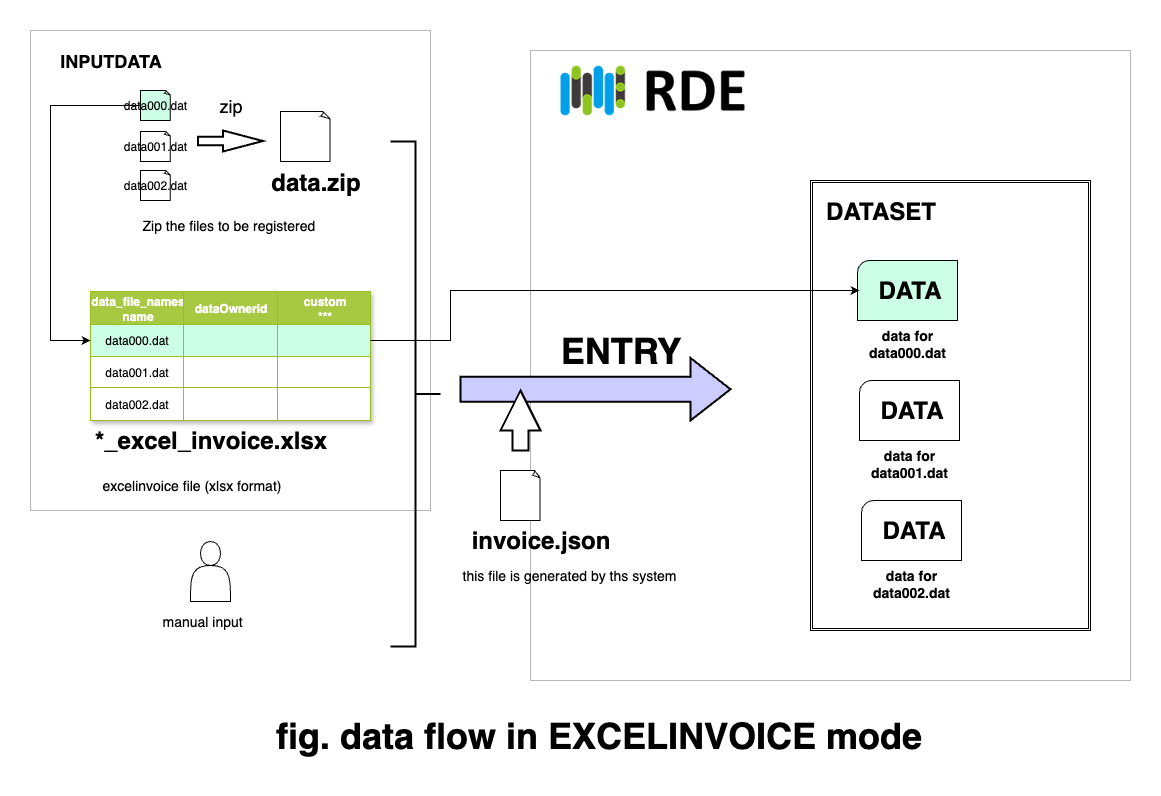

The diagram above was exported from draw.io. Its source (the exported page's mxGraphModel, read from the mxfile embedded in the PNG):
<mxGraphModel dx="1315" dy="984" grid="1" gridSize="10" guides="1" tooltips="1" connect="1" arrows="1" fold="1" page="1" pageScale="1" pageWidth="1169" pageHeight="827" math="0" shadow="0">
  <root>
    <mxCell id="0" />
    <mxCell id="1" parent="0" />
    <mxCell id="az55vyfJKeYO55XkP30E-99" value="" style="verticalLabelPosition=bottom;verticalAlign=top;html=1;shape=mxgraph.basic.rect;fillColor2=none;strokeWidth=1;size=20;indent=5;strokeColor=#B6B6B6;" vertex="1" parent="1">
      <mxGeometry x="20" y="60" width="400" height="480" as="geometry" />
    </mxCell>
    <mxCell id="az55vyfJKeYO55XkP30E-62" value="" style="verticalLabelPosition=bottom;verticalAlign=top;html=1;shape=mxgraph.basic.rect;fillColor2=none;strokeWidth=1;size=20;indent=5;strokeColor=#B6B6B6;" vertex="1" parent="1">
      <mxGeometry x="520" y="80" width="600" height="630" as="geometry" />
    </mxCell>
    <mxCell id="az55vyfJKeYO55XkP30E-37" value="" style="shape=ext;double=1;rounded=0;whiteSpace=wrap;html=1;" vertex="1" parent="1">
      <mxGeometry x="800" y="210" width="280" height="450" as="geometry" />
    </mxCell>
    <mxCell id="az55vyfJKeYO55XkP30E-2" value="Assets" style="childLayout=tableLayout;recursiveResize=0;strokeColor=#98bf21;fillColor=#A7C942;shadow=1;" vertex="1" parent="1">
      <mxGeometry x="80" y="321" width="280" height="129" as="geometry" />
    </mxCell>
    <mxCell id="az55vyfJKeYO55XkP30E-3" style="shape=tableRow;horizontal=0;startSize=0;swimlaneHead=0;swimlaneBody=0;top=0;left=0;bottom=0;right=0;dropTarget=0;collapsible=0;recursiveResize=0;expand=0;fontStyle=0;strokeColor=inherit;fillColor=#ffffff;" vertex="1" parent="az55vyfJKeYO55XkP30E-2">
      <mxGeometry width="280" height="33" as="geometry" />
    </mxCell>
    <mxCell id="az55vyfJKeYO55XkP30E-4" value="data_file_names&lt;div&gt;name&lt;/div&gt;" style="connectable=0;recursiveResize=0;strokeColor=inherit;fillColor=#A7C942;align=center;fontStyle=1;fontColor=#FFFFFF;html=1;" vertex="1" parent="az55vyfJKeYO55XkP30E-3">
      <mxGeometry width="93" height="33" as="geometry">
        <mxRectangle width="93" height="33" as="alternateBounds" />
      </mxGeometry>
    </mxCell>
    <mxCell id="az55vyfJKeYO55XkP30E-5" value="dataOwnerid" style="connectable=0;recursiveResize=0;strokeColor=inherit;fillColor=#A7C942;align=center;fontStyle=1;fontColor=#FFFFFF;html=1;" vertex="1" parent="az55vyfJKeYO55XkP30E-3">
      <mxGeometry x="93" width="94" height="33" as="geometry">
        <mxRectangle width="94" height="33" as="alternateBounds" />
      </mxGeometry>
    </mxCell>
    <mxCell id="az55vyfJKeYO55XkP30E-6" value="custom&lt;div&gt;***&lt;/div&gt;" style="connectable=0;recursiveResize=0;strokeColor=inherit;fillColor=#A7C942;align=center;fontStyle=1;fontColor=#FFFFFF;html=1;" vertex="1" parent="az55vyfJKeYO55XkP30E-3">
      <mxGeometry x="187" width="93" height="33" as="geometry">
        <mxRectangle width="93" height="33" as="alternateBounds" />
      </mxGeometry>
    </mxCell>
    <mxCell id="az55vyfJKeYO55XkP30E-7" value="" style="shape=tableRow;horizontal=0;startSize=0;swimlaneHead=0;swimlaneBody=0;top=0;left=0;bottom=0;right=0;dropTarget=0;collapsible=0;recursiveResize=0;expand=0;fontStyle=0;strokeColor=inherit;fillColor=#ffffff;" vertex="1" parent="az55vyfJKeYO55XkP30E-2">
      <mxGeometry y="33" width="280" height="32" as="geometry" />
    </mxCell>
    <mxCell id="az55vyfJKeYO55XkP30E-8" value="data000.dat" style="connectable=0;recursiveResize=0;strokeColor=inherit;fillColor=#CCFFE6;align=center;whiteSpace=wrap;html=1;" vertex="1" parent="az55vyfJKeYO55XkP30E-7">
      <mxGeometry width="93" height="32" as="geometry">
        <mxRectangle width="93" height="32" as="alternateBounds" />
      </mxGeometry>
    </mxCell>
    <mxCell id="az55vyfJKeYO55XkP30E-9" value="" style="connectable=0;recursiveResize=0;strokeColor=inherit;fillColor=#CCFFE6;align=center;whiteSpace=wrap;html=1;" vertex="1" parent="az55vyfJKeYO55XkP30E-7">
      <mxGeometry x="93" width="94" height="32" as="geometry">
        <mxRectangle width="94" height="32" as="alternateBounds" />
      </mxGeometry>
    </mxCell>
    <mxCell id="az55vyfJKeYO55XkP30E-10" value="" style="connectable=0;recursiveResize=0;strokeColor=inherit;fillColor=#CCFFE6;align=center;whiteSpace=wrap;html=1;" vertex="1" parent="az55vyfJKeYO55XkP30E-7">
      <mxGeometry x="187" width="93" height="32" as="geometry">
        <mxRectangle width="93" height="32" as="alternateBounds" />
      </mxGeometry>
    </mxCell>
    <mxCell id="az55vyfJKeYO55XkP30E-11" value="" style="shape=tableRow;horizontal=0;startSize=0;swimlaneHead=0;swimlaneBody=0;top=0;left=0;bottom=0;right=0;dropTarget=0;collapsible=0;recursiveResize=0;expand=0;fontStyle=1;strokeColor=inherit;fillColor=#EAF2D3;" vertex="1" parent="az55vyfJKeYO55XkP30E-2">
      <mxGeometry y="65" width="280" height="31" as="geometry" />
    </mxCell>
    <mxCell id="az55vyfJKeYO55XkP30E-12" value="data001.dat" style="connectable=0;recursiveResize=0;strokeColor=inherit;fillColor=#FFFFFF;whiteSpace=wrap;html=1;" vertex="1" parent="az55vyfJKeYO55XkP30E-11">
      <mxGeometry width="93" height="31" as="geometry">
        <mxRectangle width="93" height="31" as="alternateBounds" />
      </mxGeometry>
    </mxCell>
    <mxCell id="az55vyfJKeYO55XkP30E-13" value="" style="connectable=0;recursiveResize=0;strokeColor=inherit;fillColor=#FFFFFF;whiteSpace=wrap;html=1;" vertex="1" parent="az55vyfJKeYO55XkP30E-11">
      <mxGeometry x="93" width="94" height="31" as="geometry">
        <mxRectangle width="94" height="31" as="alternateBounds" />
      </mxGeometry>
    </mxCell>
    <mxCell id="az55vyfJKeYO55XkP30E-14" value="" style="connectable=0;recursiveResize=0;strokeColor=inherit;fillColor=#FFFFFF;whiteSpace=wrap;html=1;" vertex="1" parent="az55vyfJKeYO55XkP30E-11">
      <mxGeometry x="187" width="93" height="31" as="geometry">
        <mxRectangle width="93" height="31" as="alternateBounds" />
      </mxGeometry>
    </mxCell>
    <mxCell id="az55vyfJKeYO55XkP30E-15" value="" style="shape=tableRow;horizontal=0;startSize=0;swimlaneHead=0;swimlaneBody=0;top=0;left=0;bottom=0;right=0;dropTarget=0;collapsible=0;recursiveResize=0;expand=0;fontStyle=0;strokeColor=inherit;fillColor=#ffffff;" vertex="1" parent="az55vyfJKeYO55XkP30E-2">
      <mxGeometry y="96" width="280" height="33" as="geometry" />
    </mxCell>
    <mxCell id="az55vyfJKeYO55XkP30E-16" value="data002.dat" style="connectable=0;recursiveResize=0;strokeColor=inherit;fillColor=inherit;fontStyle=0;align=center;whiteSpace=wrap;html=1;" vertex="1" parent="az55vyfJKeYO55XkP30E-15">
      <mxGeometry width="93" height="33" as="geometry">
        <mxRectangle width="93" height="33" as="alternateBounds" />
      </mxGeometry>
    </mxCell>
    <mxCell id="az55vyfJKeYO55XkP30E-17" value="" style="connectable=0;recursiveResize=0;strokeColor=inherit;fillColor=inherit;fontStyle=0;align=center;whiteSpace=wrap;html=1;" vertex="1" parent="az55vyfJKeYO55XkP30E-15">
      <mxGeometry x="93" width="94" height="33" as="geometry">
        <mxRectangle width="94" height="33" as="alternateBounds" />
      </mxGeometry>
    </mxCell>
    <mxCell id="az55vyfJKeYO55XkP30E-18" value="" style="connectable=0;recursiveResize=0;strokeColor=inherit;fillColor=inherit;fontStyle=0;align=center;whiteSpace=wrap;html=1;" vertex="1" parent="az55vyfJKeYO55XkP30E-15">
      <mxGeometry x="187" width="93" height="33" as="geometry">
        <mxRectangle width="93" height="33" as="alternateBounds" />
      </mxGeometry>
    </mxCell>
    <mxCell id="az55vyfJKeYO55XkP30E-23" value="" style="whiteSpace=wrap;html=1;shape=mxgraph.basic.document" vertex="1" parent="1">
      <mxGeometry x="270" y="141" width="50" height="50" as="geometry" />
    </mxCell>
    <mxCell id="az55vyfJKeYO55XkP30E-24" value="*_excel_invoice.xlsx" style="text;strokeColor=none;fillColor=none;html=1;fontSize=24;fontStyle=1;verticalAlign=middle;align=center;" vertex="1" parent="1">
      <mxGeometry x="150" y="450" width="100" height="40" as="geometry" />
    </mxCell>
    <mxCell id="az55vyfJKeYO55XkP30E-25" value="data.zip" style="text;strokeColor=none;fillColor=none;html=1;fontSize=24;fontStyle=1;verticalAlign=middle;align=center;" vertex="1" parent="1">
      <mxGeometry x="255" y="191" width="100" height="41" as="geometry" />
    </mxCell>
    <mxCell id="az55vyfJKeYO55XkP30E-30" value="&lt;font style=&quot;font-size: 36px;&quot;&gt;ENTRY&lt;/font&gt;" style="text;strokeColor=none;fillColor=none;html=1;fontSize=24;fontStyle=1;verticalAlign=middle;align=center;" vertex="1" parent="1">
      <mxGeometry x="560" y="360" width="100" height="40" as="geometry" />
    </mxCell>
    <mxCell id="az55vyfJKeYO55XkP30E-31" value="" style="shape=image;verticalLabelPosition=bottom;labelBackgroundColor=default;verticalAlign=top;aspect=fixed;imageAspect=0;image=data:image/png,(base64 omitted: 8484 chars);" vertex="1" parent="1">
      <mxGeometry x="550" y="80" width="184" height="80" as="geometry" />
    </mxCell>
    <mxCell id="az55vyfJKeYO55XkP30E-33" value="" style="verticalLabelPosition=bottom;verticalAlign=top;html=1;strokeWidth=2;shape=mxgraph.arrows2.arrow;dy=0.6;dx=40;notch=0;fillColor=light-dark(#CCCCFF,#CCCCFF);" vertex="1" parent="1">
      <mxGeometry x="450" y="387.5" width="270" height="62.5" as="geometry" />
    </mxCell>
    <mxCell id="az55vyfJKeYO55XkP30E-34" value="&lt;font style=&quot;font-size: 14px;&quot;&gt;&lt;b&gt;data for data000.dat&lt;/b&gt;&lt;/font&gt;" style="verticalLabelPosition=bottom;verticalAlign=top;html=1;shape=mxgraph.basic.corner_round_rect;dx=6;whiteSpace=wrap;fillColor=#CCFFE6;" vertex="1" parent="1">
      <mxGeometry x="847" y="290" width="100" height="60" as="geometry" />
    </mxCell>
    <mxCell id="az55vyfJKeYO55XkP30E-38" value="DATASET" style="text;strokeColor=none;fillColor=none;html=1;fontSize=24;fontStyle=1;verticalAlign=middle;align=center;" vertex="1" parent="1">
      <mxGeometry x="820" y="221" width="100" height="40" as="geometry" />
    </mxCell>
    <mxCell id="az55vyfJKeYO55XkP30E-39" value="" style="whiteSpace=wrap;html=1;shape=mxgraph.basic.document" vertex="1" parent="1">
      <mxGeometry x="490" y="500" width="40" height="50" as="geometry" />
    </mxCell>
    <mxCell id="az55vyfJKeYO55XkP30E-40" value="invoice.json" style="text;strokeColor=none;fillColor=none;html=1;fontSize=24;fontStyle=1;verticalAlign=middle;align=center;" vertex="1" parent="1">
      <mxGeometry x="480" y="550" width="100" height="40" as="geometry" />
    </mxCell>
    <mxCell id="az55vyfJKeYO55XkP30E-44" value="" style="shape=actor;whiteSpace=wrap;html=1;" vertex="1" parent="1">
      <mxGeometry x="180" y="571" width="40" height="60" as="geometry" />
    </mxCell>
    <mxCell id="az55vyfJKeYO55XkP30E-32" value="" style="strokeWidth=2;html=1;shape=mxgraph.flowchart.annotation_2;align=left;labelPosition=right;pointerEvents=1;rotation=-180;" vertex="1" parent="1">
      <mxGeometry x="380" y="171" width="50" height="505" as="geometry" />
    </mxCell>
    <mxCell id="az55vyfJKeYO55XkP30E-50" value="DATA" style="text;strokeColor=none;fillColor=none;html=1;fontSize=24;fontStyle=1;verticalAlign=middle;align=center;" vertex="1" parent="1">
      <mxGeometry x="849" y="300" width="100" height="40" as="geometry" />
    </mxCell>
    <mxCell id="az55vyfJKeYO55XkP30E-51" value="&lt;font style=&quot;font-size: 14px;&quot;&gt;&lt;b&gt;data for data001.dat&lt;/b&gt;&lt;/font&gt;" style="verticalLabelPosition=bottom;verticalAlign=top;html=1;shape=mxgraph.basic.corner_round_rect;dx=6;whiteSpace=wrap;" vertex="1" parent="1">
      <mxGeometry x="849" y="410" width="100" height="60" as="geometry" />
    </mxCell>
    <mxCell id="az55vyfJKeYO55XkP30E-52" value="DATA" style="text;strokeColor=none;fillColor=none;html=1;fontSize=24;fontStyle=1;verticalAlign=middle;align=center;" vertex="1" parent="1">
      <mxGeometry x="851" y="420" width="100" height="40" as="geometry" />
    </mxCell>
    <mxCell id="az55vyfJKeYO55XkP30E-53" value="&lt;font style=&quot;font-size: 14px;&quot;&gt;&lt;b&gt;data for data002.dat&lt;/b&gt;&lt;/font&gt;" style="verticalLabelPosition=bottom;verticalAlign=top;html=1;shape=mxgraph.basic.corner_round_rect;dx=6;whiteSpace=wrap;" vertex="1" parent="1">
      <mxGeometry x="851" y="530" width="100" height="60" as="geometry" />
    </mxCell>
    <mxCell id="az55vyfJKeYO55XkP30E-54" value="DATA" style="text;strokeColor=none;fillColor=none;html=1;fontSize=24;fontStyle=1;verticalAlign=middle;align=center;" vertex="1" parent="1">
      <mxGeometry x="853" y="540" width="100" height="40" as="geometry" />
    </mxCell>
    <mxCell id="az55vyfJKeYO55XkP30E-59" value="" style="verticalLabelPosition=bottom;verticalAlign=top;html=1;strokeWidth=2;shape=mxgraph.arrows2.arrow;dy=0.6;dx=40;notch=0;rotation=-90;" vertex="1" parent="1">
      <mxGeometry x="480" y="430" width="60" height="40" as="geometry" />
    </mxCell>
    <mxCell id="az55vyfJKeYO55XkP30E-73" style="edgeStyle=orthogonalEdgeStyle;rounded=0;orthogonalLoop=1;jettySize=auto;html=1;exitX=0;exitY=0.5;exitDx=0;exitDy=0;exitPerimeter=0;entryX=0;entryY=0.5;entryDx=0;entryDy=0;" edge="1" parent="1" source="az55vyfJKeYO55XkP30E-66" target="az55vyfJKeYO55XkP30E-7">
      <mxGeometry relative="1" as="geometry">
        <Array as="points">
          <mxPoint x="40" y="135" />
          <mxPoint x="40" y="370" />
        </Array>
      </mxGeometry>
    </mxCell>
    <mxCell id="az55vyfJKeYO55XkP30E-66" value="data000.dat" style="whiteSpace=wrap;html=1;shape=mxgraph.basic.document;fillColor=#CCFFE6;" vertex="1" parent="1">
      <mxGeometry x="130" y="120" width="30" height="30" as="geometry" />
    </mxCell>
    <mxCell id="az55vyfJKeYO55XkP30E-69" value="data001.dat" style="whiteSpace=wrap;html=1;shape=mxgraph.basic.document" vertex="1" parent="1">
      <mxGeometry x="130" y="161" width="30" height="30" as="geometry" />
    </mxCell>
    <mxCell id="az55vyfJKeYO55XkP30E-70" value="data002.dat" style="whiteSpace=wrap;html=1;shape=mxgraph.basic.document" vertex="1" parent="1">
      <mxGeometry x="130" y="200" width="30" height="30" as="geometry" />
    </mxCell>
    <mxCell id="az55vyfJKeYO55XkP30E-71" value="" style="verticalLabelPosition=bottom;verticalAlign=top;html=1;strokeWidth=2;shape=mxgraph.arrows2.arrow;dy=0.6;dx=40;notch=0;" vertex="1" parent="1">
      <mxGeometry x="187.5" y="160" width="65" height="21" as="geometry" />
    </mxCell>
    <mxCell id="az55vyfJKeYO55XkP30E-72" value="&lt;font style=&quot;font-size: 18px;&quot;&gt;zip&lt;/font&gt;" style="text;html=1;align=center;verticalAlign=middle;resizable=0;points=[];autosize=1;strokeColor=none;fillColor=none;" vertex="1" parent="1">
      <mxGeometry x="195" y="115" width="50" height="40" as="geometry" />
    </mxCell>
    <mxCell id="az55vyfJKeYO55XkP30E-74" style="edgeStyle=orthogonalEdgeStyle;rounded=0;orthogonalLoop=1;jettySize=auto;html=1;entryX=0;entryY=0.5;entryDx=0;entryDy=0;" edge="1" parent="1" source="az55vyfJKeYO55XkP30E-7" target="az55vyfJKeYO55XkP30E-50">
      <mxGeometry relative="1" as="geometry">
        <Array as="points">
          <mxPoint x="440" y="370" />
          <mxPoint x="440" y="320" />
        </Array>
      </mxGeometry>
    </mxCell>
    <mxCell id="az55vyfJKeYO55XkP30E-92" value="&lt;font style=&quot;font-size: 36px;&quot;&gt;&lt;b&gt;fig. data flow in EXCELINVOICE mode&lt;/b&gt;&lt;/font&gt;" style="text;html=1;align=center;verticalAlign=middle;resizable=0;points=[];autosize=1;strokeColor=none;fillColor=none;" vertex="1" parent="1">
      <mxGeometry x="252.5" y="735" width="670" height="60" as="geometry" />
    </mxCell>
    <mxCell id="az55vyfJKeYO55XkP30E-94" value="&lt;font style=&quot;font-size: 14px;&quot;&gt;Zip the files to be registered&lt;/font&gt;" style="text;whiteSpace=wrap;html=1;" vertex="1" parent="1">
      <mxGeometry x="130" y="240" width="180" height="40" as="geometry" />
    </mxCell>
    <mxCell id="az55vyfJKeYO55XkP30E-95" value="&lt;font style=&quot;font-size: 14px;&quot;&gt;excelinvoice file (xlsx format)&lt;/font&gt;" style="text;whiteSpace=wrap;html=1;" vertex="1" parent="1">
      <mxGeometry x="90" y="500" width="260" height="40" as="geometry" />
    </mxCell>
    <mxCell id="az55vyfJKeYO55XkP30E-96" value="&lt;font style=&quot;font-size: 14px;&quot;&gt;manual input&lt;/font&gt;" style="text;whiteSpace=wrap;html=1;" vertex="1" parent="1">
      <mxGeometry x="150" y="636" width="260" height="40" as="geometry" />
    </mxCell>
    <mxCell id="az55vyfJKeYO55XkP30E-97" value="&lt;font style=&quot;font-size: 14px;&quot;&gt;this file is generated by ths system&lt;/font&gt;" style="text;whiteSpace=wrap;html=1;" vertex="1" parent="1">
      <mxGeometry x="450" y="590" width="260" height="40" as="geometry" />
    </mxCell>
    <mxCell id="az55vyfJKeYO55XkP30E-98" value="&lt;font style=&quot;font-size: 18px;&quot;&gt;&lt;b&gt;INPUTDATA&lt;/b&gt;&lt;/font&gt;" style="text;html=1;align=center;verticalAlign=middle;resizable=0;points=[];autosize=1;strokeColor=none;fillColor=none;" vertex="1" parent="1">
      <mxGeometry x="40" y="70" width="120" height="40" as="geometry" />
    </mxCell>
  </root>
</mxGraphModel>